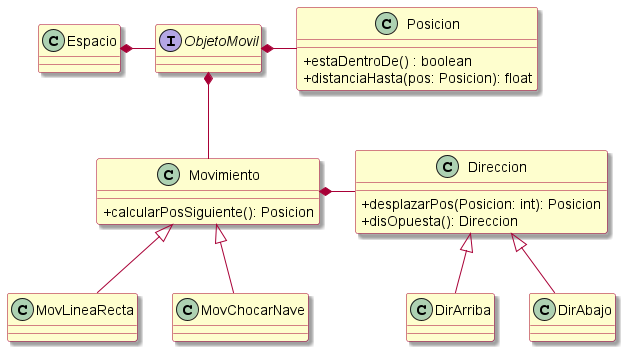

The diagram above was rendered by PlantUML. Its source (embedded in the PNG):
@startuml
!include estilos.puml

class Espacio {

}

interface ObjetoMovil {
}

class Posicion {
    + estaDentroDe() : boolean
    + distanciaHasta(pos: Posicion): float
}

class Movimiento {
    + calcularPosSiguiente(): Posicion
}

class MovLineaRecta {

}

class MovChocarNave {

}

class Direccion {
    + desplazarPos(Posicion: int): Posicion
    + disOpuesta(): Direccion
}

class DirArriba {

}

class DirAbajo {

}

Espacio *- ObjetoMovil

ObjetoMovil *-- Movimiento

Movimiento <|-- MovLineaRecta
Movimiento <|-- MovChocarNave

ObjetoMovil *- Posicion

Movimiento *- Direccion

Direccion <|-- DirArriba
Direccion <|-- DirAbajo
@enduml